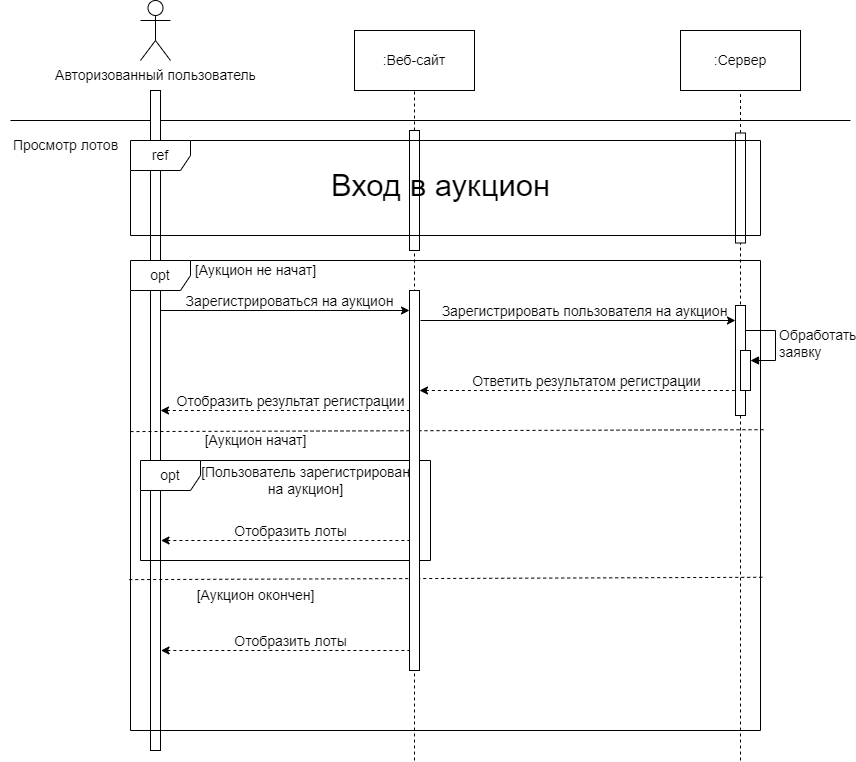

The diagram above was exported from draw.io. Its source (the exported page's mxGraphModel, read from the mxfile embedded in the PNG):
<mxGraphModel dx="559" dy="785" grid="1" gridSize="10" guides="1" tooltips="1" connect="1" arrows="1" fold="1" page="1" pageScale="1" pageWidth="827" pageHeight="1169" math="0" shadow="0">
  <root>
    <mxCell id="0" />
    <mxCell id="1" parent="0" />
    <mxCell id="6mdzSEqY7lLN94k2bJzp-37" value="" style="endArrow=none;html=1;rounded=0;" parent="1" edge="1">
      <mxGeometry width="50" height="50" relative="1" as="geometry">
        <mxPoint x="990" y="240" as="sourcePoint" />
        <mxPoint x="1830" y="240" as="targetPoint" />
      </mxGeometry>
    </mxCell>
    <mxCell id="6mdzSEqY7lLN94k2bJzp-38" value="Авторизованный пользователь" style="shape=umlActor;verticalLabelPosition=bottom;verticalAlign=top;html=1;outlineConnect=0;fontSize=14;" parent="1" vertex="1">
      <mxGeometry x="1120" y="120" width="30" height="60" as="geometry" />
    </mxCell>
    <mxCell id="6mdzSEqY7lLN94k2bJzp-39" value=":Веб-сайт" style="rounded=0;whiteSpace=wrap;html=1;fontSize=14;" parent="1" vertex="1">
      <mxGeometry x="1334" y="150" width="120" height="60" as="geometry" />
    </mxCell>
    <mxCell id="6mdzSEqY7lLN94k2bJzp-40" value=":Сервер" style="rounded=0;whiteSpace=wrap;html=1;fontSize=14;" parent="1" vertex="1">
      <mxGeometry x="1660" y="150" width="120" height="60" as="geometry" />
    </mxCell>
    <mxCell id="6mdzSEqY7lLN94k2bJzp-41" value="" style="rounded=0;whiteSpace=wrap;html=1;fontSize=14;" parent="1" vertex="1">
      <mxGeometry x="1130" y="210" width="10" height="660" as="geometry" />
    </mxCell>
    <mxCell id="6mdzSEqY7lLN94k2bJzp-42" value="" style="endArrow=none;dashed=1;html=1;rounded=0;entryX=0.5;entryY=1;entryDx=0;entryDy=0;fontSize=14;" parent="1" source="6mdzSEqY7lLN94k2bJzp-48" target="6mdzSEqY7lLN94k2bJzp-40" edge="1">
      <mxGeometry width="50" height="50" relative="1" as="geometry">
        <mxPoint x="1720" y="760" as="sourcePoint" />
        <mxPoint x="1579.57" y="110" as="targetPoint" />
      </mxGeometry>
    </mxCell>
    <mxCell id="6mdzSEqY7lLN94k2bJzp-43" value="Просмотр лотов" style="text;html=1;align=center;verticalAlign=middle;resizable=0;points=[];autosize=1;strokeColor=none;fillColor=none;fontSize=14;" parent="1" vertex="1">
      <mxGeometry x="980" y="250" width="130" height="30" as="geometry" />
    </mxCell>
    <mxCell id="6mdzSEqY7lLN94k2bJzp-44" value="" style="endArrow=none;dashed=1;html=1;rounded=0;entryX=0.5;entryY=1;entryDx=0;entryDy=0;fontSize=14;" parent="1" source="6mdzSEqY7lLN94k2bJzp-46" edge="1">
      <mxGeometry width="50" height="50" relative="1" as="geometry">
        <mxPoint x="1394" y="770" as="sourcePoint" />
        <mxPoint x="1394" y="210" as="targetPoint" />
      </mxGeometry>
    </mxCell>
    <mxCell id="6mdzSEqY7lLN94k2bJzp-45" value="" style="endArrow=none;dashed=1;html=1;rounded=0;entryX=0.5;entryY=1;entryDx=0;entryDy=0;fontSize=14;" parent="1" target="6mdzSEqY7lLN94k2bJzp-46" edge="1">
      <mxGeometry width="50" height="50" relative="1" as="geometry">
        <mxPoint x="1394" y="880" as="sourcePoint" />
        <mxPoint x="1394" y="210" as="targetPoint" />
      </mxGeometry>
    </mxCell>
    <mxCell id="6mdzSEqY7lLN94k2bJzp-46" value="" style="html=1;points=[[0,0,0,0,5],[0,1,0,0,-5],[1,0,0,0,5],[1,1,0,0,-5]];perimeter=orthogonalPerimeter;outlineConnect=0;targetShapes=umlLifeline;portConstraint=eastwest;newEdgeStyle={&quot;curved&quot;:0,&quot;rounded&quot;:0};fontSize=14;" parent="1" vertex="1">
      <mxGeometry x="1389" y="250" width="10" height="120" as="geometry" />
    </mxCell>
    <mxCell id="6mdzSEqY7lLN94k2bJzp-47" value="" style="endArrow=none;dashed=1;html=1;rounded=0;entryX=0.5;entryY=1;entryDx=0;entryDy=0;fontSize=14;" parent="1" target="6mdzSEqY7lLN94k2bJzp-48" edge="1">
      <mxGeometry width="50" height="50" relative="1" as="geometry">
        <mxPoint x="1720" y="880" as="sourcePoint" />
        <mxPoint x="1720" y="90" as="targetPoint" />
      </mxGeometry>
    </mxCell>
    <mxCell id="6mdzSEqY7lLN94k2bJzp-48" value="" style="html=1;points=[[0,0,0,0,5],[0,1,0,0,-5],[1,0,0,0,5],[1,1,0,0,-5]];perimeter=orthogonalPerimeter;outlineConnect=0;targetShapes=umlLifeline;portConstraint=eastwest;newEdgeStyle={&quot;curved&quot;:0,&quot;rounded&quot;:0};fontSize=14;" parent="1" vertex="1">
      <mxGeometry x="1715" y="252.5" width="10" height="110" as="geometry" />
    </mxCell>
    <mxCell id="6mdzSEqY7lLN94k2bJzp-49" value="ref" style="shape=umlFrame;whiteSpace=wrap;html=1;pointerEvents=0;labelBackgroundColor=none;fontSize=14;" parent="1" vertex="1">
      <mxGeometry x="1110" y="260" width="630" height="95" as="geometry" />
    </mxCell>
    <mxCell id="6mdzSEqY7lLN94k2bJzp-50" value="&lt;font style=&quot;font-size: 31px;&quot;&gt;Вход в аукцион&lt;/font&gt;" style="text;html=1;align=center;verticalAlign=middle;resizable=0;points=[];autosize=1;strokeColor=none;fillColor=none;fontSize=14;" parent="1" vertex="1">
      <mxGeometry x="1300" y="280" width="240" height="50" as="geometry" />
    </mxCell>
    <mxCell id="6mdzSEqY7lLN94k2bJzp-51" value="" style="endArrow=classic;html=1;rounded=0;fontSize=14;" parent="1" edge="1">
      <mxGeometry width="50" height="50" relative="1" as="geometry">
        <mxPoint x="1140" y="430" as="sourcePoint" />
        <mxPoint x="1389" y="430" as="targetPoint" />
      </mxGeometry>
    </mxCell>
    <mxCell id="6mdzSEqY7lLN94k2bJzp-52" value="Зарегистрироваться на аукцион" style="edgeLabel;html=1;align=center;verticalAlign=middle;resizable=0;points=[];fontSize=14;" parent="6mdzSEqY7lLN94k2bJzp-51" connectable="0" vertex="1">
      <mxGeometry x="0.0556" y="-2" relative="1" as="geometry">
        <mxPoint x="-3" y="-12" as="offset" />
      </mxGeometry>
    </mxCell>
    <mxCell id="6mdzSEqY7lLN94k2bJzp-53" value="" style="endArrow=classic;html=1;rounded=0;entryX=0.5;entryY=0.831;entryDx=0;entryDy=0;entryPerimeter=0;fontSize=14;" parent="1" edge="1">
      <mxGeometry width="50" height="50" relative="1" as="geometry">
        <mxPoint x="1400" y="440" as="sourcePoint" />
        <mxPoint x="1715" y="440.00000000000006" as="targetPoint" />
      </mxGeometry>
    </mxCell>
    <mxCell id="6mdzSEqY7lLN94k2bJzp-54" value="Зарегистрировать пользователя на аукцион" style="edgeLabel;html=1;align=center;verticalAlign=middle;resizable=0;points=[];fontSize=14;" parent="6mdzSEqY7lLN94k2bJzp-53" connectable="0" vertex="1">
      <mxGeometry x="0.0556" y="-2" relative="1" as="geometry">
        <mxPoint x="-3" y="-12" as="offset" />
      </mxGeometry>
    </mxCell>
    <mxCell id="6mdzSEqY7lLN94k2bJzp-55" value="" style="endArrow=none;dashed=1;html=1;rounded=0;startArrow=classic;startFill=1;exitX=1;exitY=0.5;exitDx=0;exitDy=0;fontSize=14;" parent="1" edge="1">
      <mxGeometry width="50" height="50" relative="1" as="geometry">
        <mxPoint x="1140" y="530" as="sourcePoint" />
        <mxPoint x="1389" y="530" as="targetPoint" />
      </mxGeometry>
    </mxCell>
    <mxCell id="6mdzSEqY7lLN94k2bJzp-56" value="Отобразить результат регистрации" style="edgeLabel;html=1;align=center;verticalAlign=middle;resizable=0;points=[];fontSize=14;" parent="6mdzSEqY7lLN94k2bJzp-55" connectable="0" vertex="1">
      <mxGeometry x="0.0861" relative="1" as="geometry">
        <mxPoint x="-6" y="-10" as="offset" />
      </mxGeometry>
    </mxCell>
    <mxCell id="6mdzSEqY7lLN94k2bJzp-57" value="" style="endArrow=none;dashed=1;html=1;rounded=0;startArrow=classic;startFill=1;exitX=1;exitY=0.136;exitDx=0;exitDy=0;exitPerimeter=0;fontSize=14;" parent="1" edge="1">
      <mxGeometry width="50" height="50" relative="1" as="geometry">
        <mxPoint x="1399" y="510" as="sourcePoint" />
        <mxPoint x="1715" y="510" as="targetPoint" />
      </mxGeometry>
    </mxCell>
    <mxCell id="6mdzSEqY7lLN94k2bJzp-58" value="Ответить результатом регистрации" style="edgeLabel;html=1;align=center;verticalAlign=middle;resizable=0;points=[];fontSize=14;" parent="6mdzSEqY7lLN94k2bJzp-57" connectable="0" vertex="1">
      <mxGeometry x="0.0861" relative="1" as="geometry">
        <mxPoint x="-6" y="-10" as="offset" />
      </mxGeometry>
    </mxCell>
    <mxCell id="6mdzSEqY7lLN94k2bJzp-59" value="opt" style="shape=umlFrame;whiteSpace=wrap;html=1;pointerEvents=0;fontSize=14;" parent="1" vertex="1">
      <mxGeometry x="1110" y="380" width="630" height="470" as="geometry" />
    </mxCell>
    <mxCell id="6mdzSEqY7lLN94k2bJzp-60" value="[Аукцион не начат]" style="text;html=1;align=center;verticalAlign=middle;resizable=0;points=[];autosize=1;strokeColor=none;fillColor=none;fontSize=14;" parent="1" vertex="1">
      <mxGeometry x="1165" y="375" width="140" height="30" as="geometry" />
    </mxCell>
    <mxCell id="6mdzSEqY7lLN94k2bJzp-61" value="[Аукцион начат]" style="text;html=1;align=center;verticalAlign=middle;resizable=0;points=[];autosize=1;strokeColor=none;fillColor=none;fontSize=14;" parent="1" vertex="1">
      <mxGeometry x="1170" y="545" width="130" height="30" as="geometry" />
    </mxCell>
    <mxCell id="6mdzSEqY7lLN94k2bJzp-62" value="" style="endArrow=none;dashed=1;html=1;rounded=0;exitX=0;exitY=0.364;exitDx=0;exitDy=0;exitPerimeter=0;entryX=1.005;entryY=0.36;entryDx=0;entryDy=0;entryPerimeter=0;fontSize=14;" parent="1" source="6mdzSEqY7lLN94k2bJzp-59" target="6mdzSEqY7lLN94k2bJzp-59" edge="1">
      <mxGeometry width="50" height="50" relative="1" as="geometry">
        <mxPoint x="1290" y="660" as="sourcePoint" />
        <mxPoint x="1340" y="610" as="targetPoint" />
      </mxGeometry>
    </mxCell>
    <mxCell id="6mdzSEqY7lLN94k2bJzp-63" value="opt" style="shape=umlFrame;whiteSpace=wrap;html=1;pointerEvents=0;fontSize=14;" parent="1" vertex="1">
      <mxGeometry x="1120" y="580" width="290" height="100" as="geometry" />
    </mxCell>
    <mxCell id="6mdzSEqY7lLN94k2bJzp-64" value="[Пользователь зарегистрирован&lt;br style=&quot;font-size: 14px;&quot;&gt;на аукцион]" style="text;html=1;align=center;verticalAlign=middle;resizable=0;points=[];autosize=1;strokeColor=none;fillColor=none;fontSize=14;" parent="1" vertex="1">
      <mxGeometry x="1170" y="575" width="230" height="50" as="geometry" />
    </mxCell>
    <mxCell id="6mdzSEqY7lLN94k2bJzp-65" value="" style="endArrow=none;dashed=1;html=1;rounded=0;startArrow=classic;startFill=1;exitX=1;exitY=0.136;exitDx=0;exitDy=0;exitPerimeter=0;fontSize=14;" parent="1" edge="1">
      <mxGeometry width="50" height="50" relative="1" as="geometry">
        <mxPoint x="1140.5" y="660" as="sourcePoint" />
        <mxPoint x="1389.5" y="660" as="targetPoint" />
      </mxGeometry>
    </mxCell>
    <mxCell id="6mdzSEqY7lLN94k2bJzp-66" value="Отобразить лоты" style="edgeLabel;html=1;align=center;verticalAlign=middle;resizable=0;points=[];fontSize=14;" parent="6mdzSEqY7lLN94k2bJzp-65" connectable="0" vertex="1">
      <mxGeometry x="0.0861" relative="1" as="geometry">
        <mxPoint x="-6" y="-10" as="offset" />
      </mxGeometry>
    </mxCell>
    <mxCell id="6mdzSEqY7lLN94k2bJzp-67" value="" style="endArrow=none;dashed=1;html=1;rounded=0;exitX=-0.002;exitY=0.679;exitDx=0;exitDy=0;exitPerimeter=0;entryX=1.004;entryY=0.674;entryDx=0;entryDy=0;entryPerimeter=0;fontSize=14;" parent="1" source="6mdzSEqY7lLN94k2bJzp-59" target="6mdzSEqY7lLN94k2bJzp-59" edge="1">
      <mxGeometry width="50" height="50" relative="1" as="geometry">
        <mxPoint x="1520" y="660" as="sourcePoint" />
        <mxPoint x="1570" y="610" as="targetPoint" />
      </mxGeometry>
    </mxCell>
    <mxCell id="6mdzSEqY7lLN94k2bJzp-68" value="[Аукцион окончен]" style="text;html=1;align=center;verticalAlign=middle;resizable=0;points=[];autosize=1;strokeColor=none;fillColor=none;fontSize=14;" parent="1" vertex="1">
      <mxGeometry x="1165" y="700" width="140" height="30" as="geometry" />
    </mxCell>
    <mxCell id="6mdzSEqY7lLN94k2bJzp-69" value="" style="endArrow=none;dashed=1;html=1;rounded=0;startArrow=classic;startFill=1;exitX=1;exitY=0.136;exitDx=0;exitDy=0;exitPerimeter=0;fontSize=14;" parent="1" edge="1">
      <mxGeometry width="50" height="50" relative="1" as="geometry">
        <mxPoint x="1140.5" y="770" as="sourcePoint" />
        <mxPoint x="1389.5" y="770" as="targetPoint" />
      </mxGeometry>
    </mxCell>
    <mxCell id="6mdzSEqY7lLN94k2bJzp-70" value="Отобразить лоты" style="edgeLabel;html=1;align=center;verticalAlign=middle;resizable=0;points=[];fontSize=14;" parent="6mdzSEqY7lLN94k2bJzp-69" connectable="0" vertex="1">
      <mxGeometry x="0.0861" relative="1" as="geometry">
        <mxPoint x="-6" y="-10" as="offset" />
      </mxGeometry>
    </mxCell>
    <mxCell id="6mdzSEqY7lLN94k2bJzp-71" value="Обработать&lt;div style=&quot;font-size: 14px;&quot;&gt;заявку&lt;/div&gt;" style="html=1;align=left;spacingLeft=2;endArrow=block;rounded=0;edgeStyle=orthogonalEdgeStyle;curved=0;rounded=0;fontSize=14;" parent="1" target="6mdzSEqY7lLN94k2bJzp-73" edge="1">
      <mxGeometry relative="1" as="geometry">
        <mxPoint x="1725" y="450" as="sourcePoint" />
        <Array as="points">
          <mxPoint x="1755" y="480" />
        </Array>
      </mxGeometry>
    </mxCell>
    <mxCell id="6mdzSEqY7lLN94k2bJzp-72" value="" style="html=1;points=[[0,0,0,0,5],[0,1,0,0,-5],[1,0,0,0,5],[1,1,0,0,-5]];perimeter=orthogonalPerimeter;outlineConnect=0;targetShapes=umlLifeline;portConstraint=eastwest;newEdgeStyle={&quot;curved&quot;:0,&quot;rounded&quot;:0};fontSize=14;" parent="1" vertex="1">
      <mxGeometry x="1715" y="425" width="10" height="110" as="geometry" />
    </mxCell>
    <mxCell id="6mdzSEqY7lLN94k2bJzp-73" value="" style="html=1;points=[[0,0,0,0,5],[0,1,0,0,-5],[1,0,0,0,5],[1,1,0,0,-5]];perimeter=orthogonalPerimeter;outlineConnect=0;targetShapes=umlLifeline;portConstraint=eastwest;newEdgeStyle={&quot;curved&quot;:0,&quot;rounded&quot;:0};fontSize=14;" parent="1" vertex="1">
      <mxGeometry x="1720" y="470" width="10" height="40" as="geometry" />
    </mxCell>
    <mxCell id="6mdzSEqY7lLN94k2bJzp-74" value="" style="html=1;points=[[0,0,0,0,5],[0,1,0,0,-5],[1,0,0,0,5],[1,1,0,0,-5]];perimeter=orthogonalPerimeter;outlineConnect=0;targetShapes=umlLifeline;portConstraint=eastwest;newEdgeStyle={&quot;curved&quot;:0,&quot;rounded&quot;:0};fontSize=14;" parent="1" vertex="1">
      <mxGeometry x="1389" y="410" width="10" height="380" as="geometry" />
    </mxCell>
  </root>
</mxGraphModel>